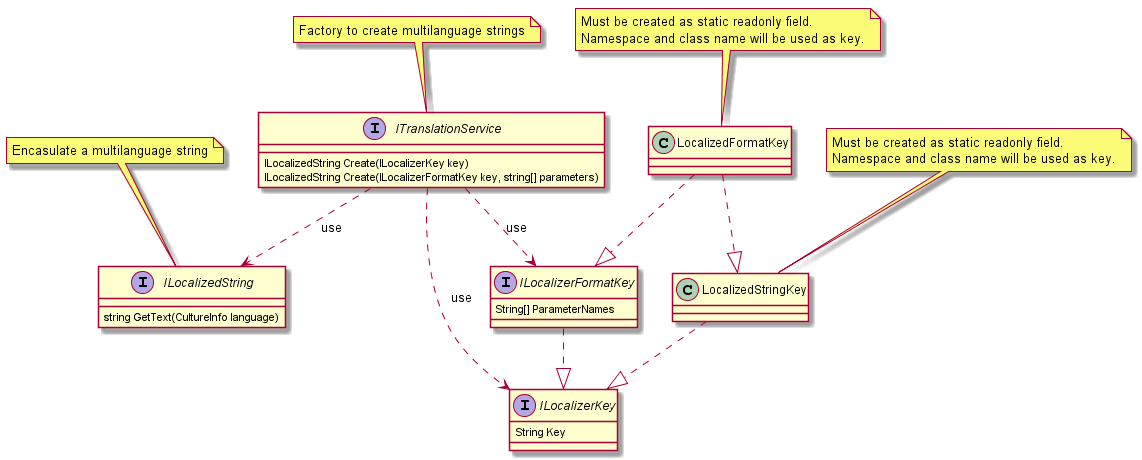

The diagram above was rendered by PlantUML. Its source (embedded in the PNG):
@startuml

interface ILocalizedString {
	string GetText(CultureInfo language)
}
note top: Encasulate a multilanguage string

interface ITranslationService {
	ILocalizedString Create(ILocalizerKey key)
	ILocalizedString Create(ILocalizerFormatKey key, string[] parameters)
}
note top: Factory to create multilanguage strings
ITranslationService ..> ILocalizedString : use
ITranslationService ..> ILocalizerKey : use
ITranslationService ..> ILocalizerFormatKey : use

interface ILocalizerKey{
	String Key
}

interface ILocalizerFormatKey {
	String[] ParameterNames
}
ILocalizerFormatKey ..|> ILocalizerKey

class LocalizedStringKey
note top of LocalizedStringKey
Must be created as static readonly field.
Namespace and class name will be used as key.
end note
LocalizedStringKey ..|> ILocalizerKey

class LocalizedFormatKey
note top of LocalizedFormatKey
Must be created as static readonly field.
Namespace and class name will be used as key.
end note

LocalizedFormatKey ..|> LocalizedStringKey
LocalizedFormatKey ..|> ILocalizerFormatKey

@enduml